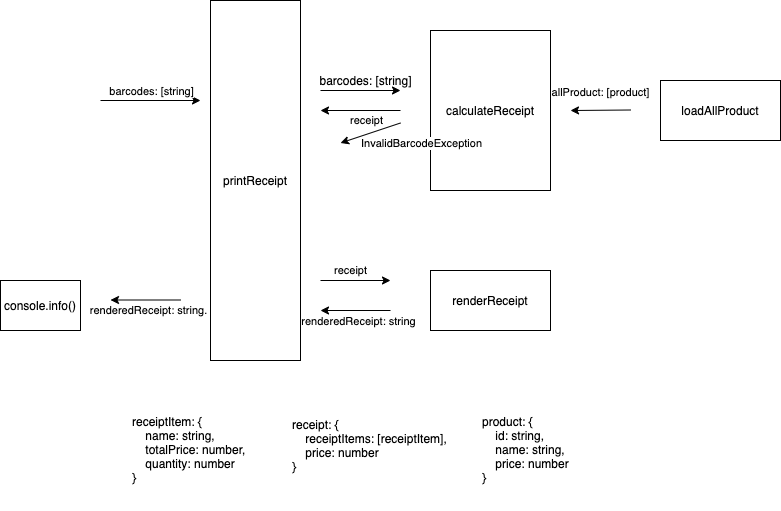

The diagram above was exported from draw.io. Its source (the exported page's mxGraphModel, read from the mxfile embedded in the PNG):
<mxGraphModel dx="1426" dy="715" grid="1" gridSize="10" guides="1" tooltips="1" connect="1" arrows="1" fold="1" page="1" pageScale="1" pageWidth="827" pageHeight="1169" math="0" shadow="0">
  <root>
    <mxCell id="0" />
    <mxCell id="1" parent="0" />
    <mxCell id="2" value="printReceipt" style="rounded=0;whiteSpace=wrap;html=1;" vertex="1" parent="1">
      <mxGeometry x="230" y="60" width="90" height="360" as="geometry" />
    </mxCell>
    <mxCell id="3" value="renderReceipt" style="rounded=0;whiteSpace=wrap;html=1;" vertex="1" parent="1">
      <mxGeometry x="450" y="330" width="120" height="60" as="geometry" />
    </mxCell>
    <mxCell id="4" value="receipt" style="endArrow=classic;html=1;" edge="1" parent="1">
      <mxGeometry x="-0.1429" y="10" width="50" height="50" relative="1" as="geometry">
        <mxPoint x="340" y="340" as="sourcePoint" />
        <mxPoint x="410" y="340" as="targetPoint" />
        <mxPoint as="offset" />
      </mxGeometry>
    </mxCell>
    <mxCell id="5" value="receipt: {&lt;br&gt;&amp;nbsp; &amp;nbsp; receiptItems: [receiptItem],&lt;br&gt;&amp;nbsp; &amp;nbsp; price: number&lt;br&gt;}" style="text;html=1;strokeColor=none;fillColor=none;align=left;verticalAlign=middle;whiteSpace=wrap;rounded=0;" vertex="1" parent="1">
      <mxGeometry x="310" y="440" width="180" height="130" as="geometry" />
    </mxCell>
    <mxCell id="6" value="" style="endArrow=classic;html=1;" edge="1" parent="1">
      <mxGeometry width="50" height="50" relative="1" as="geometry">
        <mxPoint x="410" y="370" as="sourcePoint" />
        <mxPoint x="340" y="370" as="targetPoint" />
      </mxGeometry>
    </mxCell>
    <mxCell id="7" value="renderedReceipt: string" style="edgeLabel;html=1;align=center;verticalAlign=middle;resizable=0;points=[];" vertex="1" connectable="0" parent="6">
      <mxGeometry x="-0.0571" y="-2" relative="1" as="geometry">
        <mxPoint y="12" as="offset" />
      </mxGeometry>
    </mxCell>
    <mxCell id="8" value="calculateReceipt" style="rounded=0;whiteSpace=wrap;html=1;" vertex="1" parent="1">
      <mxGeometry x="450" y="90" width="120" height="160" as="geometry" />
    </mxCell>
    <mxCell id="9" value="receipt" style="endArrow=classic;html=1;" edge="1" parent="1">
      <mxGeometry x="-0.1429" y="10" width="50" height="50" relative="1" as="geometry">
        <mxPoint x="420" y="170" as="sourcePoint" />
        <mxPoint x="340" y="170" as="targetPoint" />
        <mxPoint as="offset" />
      </mxGeometry>
    </mxCell>
    <mxCell id="10" value="" style="endArrow=classic;html=1;" edge="1" parent="1">
      <mxGeometry width="50" height="50" relative="1" as="geometry">
        <mxPoint x="340" y="150" as="sourcePoint" />
        <mxPoint x="420" y="150" as="targetPoint" />
      </mxGeometry>
    </mxCell>
    <mxCell id="11" value="barcodes: [string]" style="text;html=1;align=center;verticalAlign=middle;resizable=0;points=[];autosize=1;" vertex="1" parent="1">
      <mxGeometry x="330" y="130" width="110" height="20" as="geometry" />
    </mxCell>
    <mxCell id="12" value="receiptItem: {&lt;br&gt;&amp;nbsp; &amp;nbsp; name: string,&lt;br&gt;&amp;nbsp; &amp;nbsp; totalPrice: number,&lt;br&gt;&amp;nbsp; &amp;nbsp; quantity: number&lt;br&gt;}" style="text;html=1;strokeColor=none;fillColor=none;align=left;verticalAlign=middle;whiteSpace=wrap;rounded=0;" vertex="1" parent="1">
      <mxGeometry x="150" y="448" width="130" height="122" as="geometry" />
    </mxCell>
    <mxCell id="13" value="loadAllProduct" style="rounded=0;whiteSpace=wrap;html=1;" vertex="1" parent="1">
      <mxGeometry x="680" y="140" width="120" height="60" as="geometry" />
    </mxCell>
    <mxCell id="14" value="product: {&lt;br&gt;&amp;nbsp; &amp;nbsp; id: string,&lt;br&gt;&amp;nbsp; &amp;nbsp; name: string,&lt;br&gt;&amp;nbsp; &amp;nbsp; price: number&lt;br&gt;}" style="text;html=1;strokeColor=none;fillColor=none;align=left;verticalAlign=middle;whiteSpace=wrap;rounded=0;" vertex="1" parent="1">
      <mxGeometry x="500" y="447" width="110" height="123" as="geometry" />
    </mxCell>
    <mxCell id="15" value="allProduct: [product]" style="endArrow=classic;html=1;" edge="1" parent="1">
      <mxGeometry x="-0.0049" y="-18" width="50" height="50" relative="1" as="geometry">
        <mxPoint x="650" y="169.5" as="sourcePoint" />
        <mxPoint x="590" y="170" as="targetPoint" />
        <mxPoint as="offset" />
      </mxGeometry>
    </mxCell>
    <mxCell id="16" value="" style="endArrow=classic;html=1;" edge="1" parent="1">
      <mxGeometry width="50" height="50" relative="1" as="geometry">
        <mxPoint x="420" y="182.5" as="sourcePoint" />
        <mxPoint x="360" y="202.5" as="targetPoint" />
      </mxGeometry>
    </mxCell>
    <mxCell id="17" value="InvalidBarcodeException" style="edgeLabel;html=1;align=center;verticalAlign=middle;resizable=0;points=[];" vertex="1" connectable="0" parent="16">
      <mxGeometry x="-0.09" y="1" relative="1" as="geometry">
        <mxPoint x="47.2" y="9.88" as="offset" />
      </mxGeometry>
    </mxCell>
    <mxCell id="18" value="" style="endArrow=classic;html=1;" edge="1" parent="1">
      <mxGeometry width="50" height="50" relative="1" as="geometry">
        <mxPoint x="120" y="160" as="sourcePoint" />
        <mxPoint x="220" y="160" as="targetPoint" />
      </mxGeometry>
    </mxCell>
    <mxCell id="19" value="barcodes: [string]" style="edgeLabel;html=1;align=center;verticalAlign=middle;resizable=0;points=[];" vertex="1" connectable="0" parent="18">
      <mxGeometry x="-0.0571" relative="1" as="geometry">
        <mxPoint x="3" y="-10" as="offset" />
      </mxGeometry>
    </mxCell>
    <mxCell id="20" value="" style="endArrow=classic;html=1;" edge="1" parent="1">
      <mxGeometry width="50" height="50" relative="1" as="geometry">
        <mxPoint x="200" y="359.5" as="sourcePoint" />
        <mxPoint x="130" y="359.5" as="targetPoint" />
      </mxGeometry>
    </mxCell>
    <mxCell id="21" value="renderedReceipt: string." style="edgeLabel;html=1;align=center;verticalAlign=middle;resizable=0;points=[];" vertex="1" connectable="0" parent="20">
      <mxGeometry x="-0.0571" y="-2" relative="1" as="geometry">
        <mxPoint y="12" as="offset" />
      </mxGeometry>
    </mxCell>
    <mxCell id="22" value="console.info()" style="rounded=0;whiteSpace=wrap;html=1;" vertex="1" parent="1">
      <mxGeometry x="20" y="340" width="80" height="50" as="geometry" />
    </mxCell>
  </root>
</mxGraphModel>